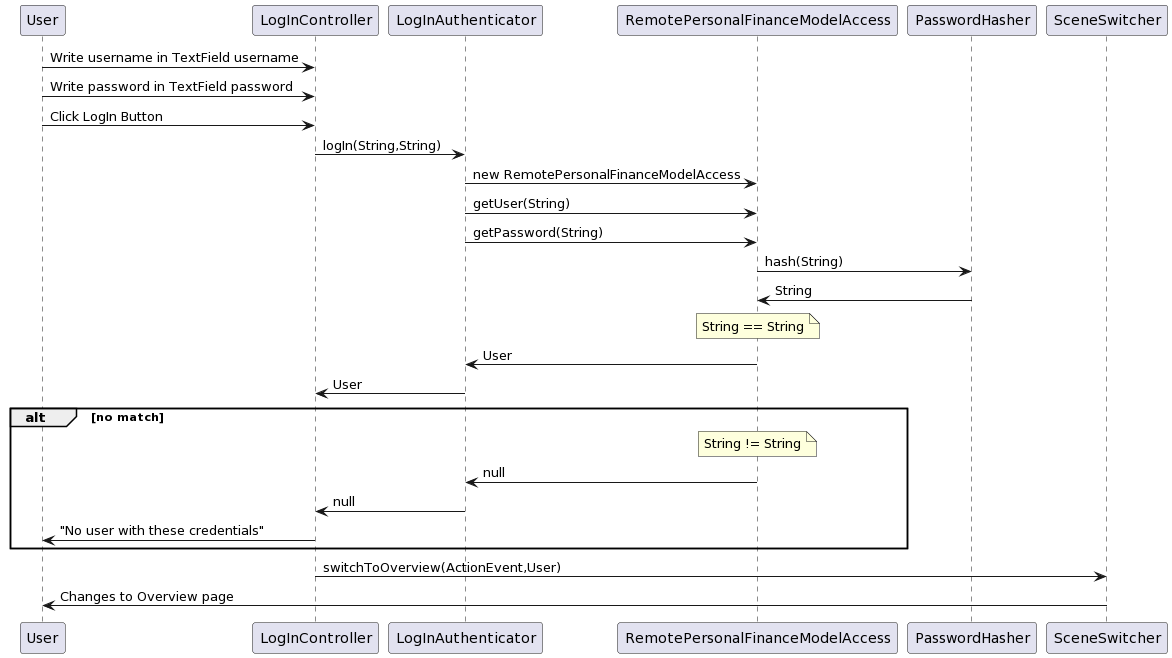

The diagram above was rendered by PlantUML. Its source (embedded in the PNG):
@startuml
User -> LogInController: Write username in TextField username
User -> LogInController: Write password in TextField password
User -> LogInController: Click LogIn Button
LogInController -> LogInAuthenticator: logIn(String,String)
LogInAuthenticator -> RemotePersonalFinanceModelAccess: new RemotePersonalFinanceModelAccess
LogInAuthenticator -> RemotePersonalFinanceModelAccess: getUser(String)
LogInAuthenticator -> RemotePersonalFinanceModelAccess: getPassword(String)
RemotePersonalFinanceModelAccess -> PasswordHasher: hash(String)
PasswordHasher -> RemotePersonalFinanceModelAccess: String
note over RemotePersonalFinanceModelAccess: String == String

RemotePersonalFinanceModelAccess -> LogInAuthenticator: User
LogInAuthenticator -> LogInController: User

alt no match
    note over RemotePersonalFinanceModelAccess: String != String

    RemotePersonalFinanceModelAccess  -> LogInAuthenticator: null
    LogInAuthenticator -> LogInController: null
    LogInController -> User: "No user with these credentials"
end

LogInController -> SceneSwitcher: switchToOverview(ActionEvent,User)
SceneSwitcher -> User: Changes to Overview page
@enduml